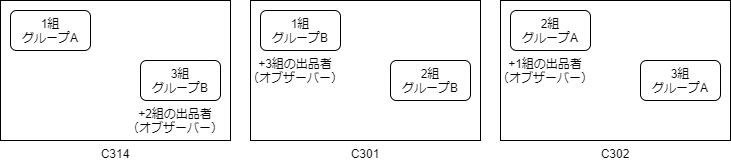

The diagram above was exported from draw.io. Its source (the exported page's mxGraphModel, read from the mxfile embedded in the PNG):
<mxGraphModel dx="760" dy="317" grid="1" gridSize="10" guides="1" tooltips="1" connect="1" arrows="1" fold="1" page="1" pageScale="1" pageWidth="1654" pageHeight="1169" math="0" shadow="0">
  <root>
    <mxCell id="0" />
    <mxCell id="1" parent="0" />
    <mxCell id="2" value="C314" style="rounded=0;whiteSpace=wrap;html=1;labelPosition=center;verticalLabelPosition=bottom;align=center;verticalAlign=top;" parent="1" vertex="1">
      <mxGeometry x="30" y="120" width="230" height="140" as="geometry" />
    </mxCell>
    <mxCell id="3" value="1組&lt;br&gt;グループA" style="rounded=1;whiteSpace=wrap;html=1;" parent="1" vertex="1">
      <mxGeometry x="40" y="130" width="80" height="40" as="geometry" />
    </mxCell>
    <mxCell id="4" value="3組&lt;br&gt;グループB" style="rounded=1;whiteSpace=wrap;html=1;" parent="1" vertex="1">
      <mxGeometry x="170" y="180" width="80" height="40" as="geometry" />
    </mxCell>
    <mxCell id="5" value="+2組の出品者&lt;br&gt;（オブザーバー）" style="text;html=1;strokeColor=none;fillColor=none;align=center;verticalAlign=middle;whiteSpace=wrap;rounded=0;" parent="1" vertex="1">
      <mxGeometry x="150" y="230" width="110" height="20" as="geometry" />
    </mxCell>
    <mxCell id="6" value="C301" style="rounded=0;whiteSpace=wrap;html=1;labelPosition=center;verticalLabelPosition=bottom;align=center;verticalAlign=top;" parent="1" vertex="1">
      <mxGeometry x="280" y="120" width="230" height="140" as="geometry" />
    </mxCell>
    <mxCell id="7" value="1組&lt;br&gt;グループB" style="rounded=1;whiteSpace=wrap;html=1;" parent="1" vertex="1">
      <mxGeometry x="290" y="130" width="80" height="40" as="geometry" />
    </mxCell>
    <mxCell id="8" value="2組&lt;br&gt;グループB" style="rounded=1;whiteSpace=wrap;html=1;" parent="1" vertex="1">
      <mxGeometry x="420" y="180" width="80" height="40" as="geometry" />
    </mxCell>
    <mxCell id="9" value="+3組の出品者&lt;br&gt;（オブザーバー）" style="text;html=1;strokeColor=none;fillColor=none;align=center;verticalAlign=middle;whiteSpace=wrap;rounded=0;" parent="1" vertex="1">
      <mxGeometry x="270" y="180" width="110" height="20" as="geometry" />
    </mxCell>
    <mxCell id="10" value="C302" style="rounded=0;whiteSpace=wrap;html=1;labelPosition=center;verticalLabelPosition=bottom;align=center;verticalAlign=top;" parent="1" vertex="1">
      <mxGeometry x="530" y="120" width="230" height="140" as="geometry" />
    </mxCell>
    <mxCell id="11" value="2組&lt;br&gt;グループA" style="rounded=1;whiteSpace=wrap;html=1;" parent="1" vertex="1">
      <mxGeometry x="540" y="130" width="80" height="40" as="geometry" />
    </mxCell>
    <mxCell id="12" value="3組&lt;br&gt;グループA" style="rounded=1;whiteSpace=wrap;html=1;" parent="1" vertex="1">
      <mxGeometry x="670" y="180" width="80" height="40" as="geometry" />
    </mxCell>
    <mxCell id="13" value="+1組の出品者&lt;br&gt;（オブザーバー）" style="text;html=1;strokeColor=none;fillColor=none;align=center;verticalAlign=middle;whiteSpace=wrap;rounded=0;" parent="1" vertex="1">
      <mxGeometry x="520" y="180" width="110" height="20" as="geometry" />
    </mxCell>
  </root>
</mxGraphModel>